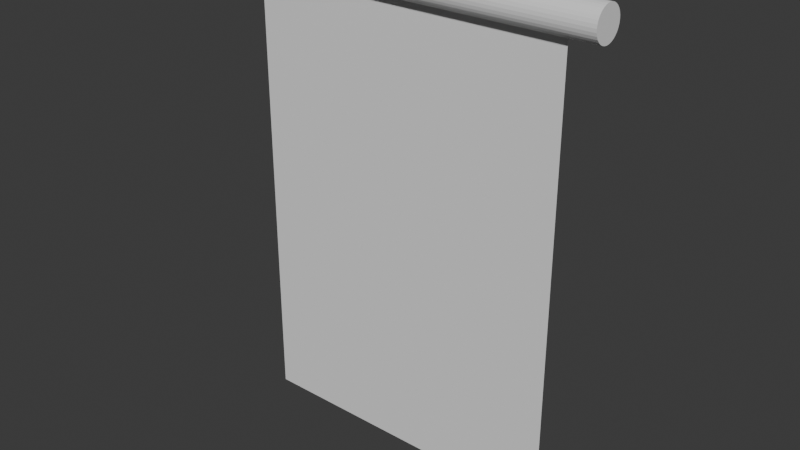 # Source: jalousie.blend  (saved by Blender 4.3.34; exported with 4.5.12 LTS)
import bpy
from mathutils import Matrix  # noqa: F401  (used for matrix-valued properties, if any)

bpy.ops.wm.read_factory_settings(use_empty=True)
scene = bpy.context.scene
scene.name = 'Scene'

# ---- collections
col_collection = bpy.data.collections.new('Collection'); scene.collection.children.link(col_collection)

# ---- world
world_world = bpy.data.worlds.new('World'); scene.world = world_world
world_world.use_nodes = True; world_world.node_tree.nodes.clear()
_N = world_world.node_tree.nodes; _L = world_world.node_tree.links
n0 = _N.new('ShaderNodeOutputWorld'); n0.name = 'World Output'; n0.location = (300, 300)
n1 = _N.new('ShaderNodeBackground'); n1.name = 'Background'; n1.location = (10, 300)
n1.inputs[0].default_value = (0.05088, 0.05088, 0.05088, 1.0)
_L.new(n1.outputs[0], n0.inputs[0])
n0.is_active_output = True
world_world.color = (0.05088, 0.05088, 0.05088)
world_world.sun_shadow_jitter_overblur = 0.0

# ---- meshes
me_cylinder = bpy.data.meshes.new('Cylinder')
me_cylinder.from_pydata([(0.0, 0.1, -1.2), (0.0, 0.1, 1.2), (0.01951, 0.09808, -1.2), (0.01951, 0.09808, 1.2), (0.03827, 0.09239, -1.2), (0.03827, 0.09239, 1.2), (0.05556, 0.08315, -1.2), (0.05556, 0.08315, 1.2), (0.07071, 0.07071, -1.2), (0.07071, 0.07071, 1.2), (0.08315, 0.05556, -1.2), (0.08315, 0.05556, 1.2), (0.09239, 0.03827, -1.2), (0.09239, 0.03827, 1.2), (0.09808, 0.01951, -1.2), (0.09808, 0.01951, 1.2), (0.1, 0.0, -1.2), (0.1, 0.0, 1.2), (0.09808, -0.01951, -1.2), (0.09808, -0.01951, 1.2), (0.09239, -0.03827, -1.2), (0.09239, -0.03827, 1.2), (0.08315, -0.05556, -1.2), (0.08315, -0.05556, 1.2), (0.07071, -0.07071, -1.2), (0.07071, -0.07071, 1.2), (0.05556, -0.08315, -1.2), (0.05556, -0.08315, 1.2), (0.03827, -0.09239, -1.2), (0.03827, -0.09239, 1.2), (0.01951, -0.09808, -1.2), (0.01951, -0.09808, 1.2), (0.0, -0.1, -1.2), (0.0, -0.1, 1.2), (-0.01951, -0.09808, -1.2), (-0.01951, -0.09808, 1.2), (-0.03827, -0.09239, -1.2), (-0.03827, -0.09239, 1.2), (-0.05556, -0.08315, -1.2), (-0.05556, -0.08315, 1.2), (-0.07071, -0.07071, -1.2), (-0.07071, -0.07071, 1.2), (-0.08315, -0.05556, -1.2), (-0.08315, -0.05556, 1.2), (-0.09239, -0.03827, -1.2), (-0.09239, -0.03827, 1.2), (-0.09808, -0.01951, -1.2), (-0.09808, -0.01951, 1.2), (-0.1, 0.0, -1.2), (-0.1, 0.0, 1.2), (-0.09808, 0.01951, -1.2), (-0.09808, 0.01951, 1.2), (-0.09239, 0.03827, -1.2), (-0.09239, 0.03827, 1.2), (-0.08315, 0.05556, -1.2), (-0.08315, 0.05556, 1.2), (-0.07071, 0.07071, -1.2), (-0.07071, 0.07071, 1.2), (-0.05556, 0.08315, -1.2), (-0.05556, 0.08315, 1.2), (-0.03827, 0.09239, -1.2), (-0.03827, 0.09239, 1.2), (-0.01951, 0.09808, -1.2), (-0.01951, 0.09808, 1.2), (2.885, 6.12e-08, -1.0), (2.885, 6.12e-08, 1.0), (0.08484, -6.12e-08, -1.0), (0.08484, -6.12e-08, 1.0)], [], [(0, 1, 3, 2), (2, 3, 5, 4), (4, 5, 7, 6), (6, 7, 9, 8), (8, 9, 11, 10), (10, 11, 13, 12), (12, 13, 15, 14), (14, 15, 17, 16), (16, 17, 19, 18), (18, 19, 21, 20), (20, 21, 23, 22), (22, 23, 25, 24), (24, 25, 27, 26), (26, 27, 29, 28), (28, 29, 31, 30), (30, 31, 33, 32), (32, 33, 35, 34), (34, 35, 37, 36), (36, 37, 39, 38), (38, 39, 41, 40), (40, 41, 43, 42), (42, 43, 45, 44), (44, 45, 47, 46), (46, 47, 49, 48), (48, 49, 51, 50), (50, 51, 53, 52), (52, 53, 55, 54), (54, 55, 57, 56), (56, 57, 59, 58), (58, 59, 61, 60), (3, 1, 63, 61, 59, 57, 55, 53, 51, 49, 47, 45, 43, 41, 39, 37, 35, 33, 31, 29, 27, 25, 23, 21, 19, 17, 15, 13, 11, 9, 7, 5), (60, 61, 63, 62), (62, 63, 1, 0), (0, 2, 4, 6, 8, 10, 12, 14, 16, 18, 20, 22, 24, 26, 28, 30, 32, 34, 36, 38, 40, 42, 44, 46, 48, 50, 52, 54, 56, 58, 60, 62), (64, 65, 67, 66)])
_uv = me_cylinder.uv_layers.new(name='UVMap')
_uv.uv.foreach_set('vector', [1.0, 0.5, 1.0, 1.0, 0.9688, 1.0, 0.9688, 0.5, 0.9688, 0.5, 0.9688, 1.0, 0.9375, 1.0, 0.9375, 0.5, 0.9375, 0.5, 0.9375, 1.0, 0.9062, 1.0, 0.9062, 0.5, 0.9062, 0.5, 0.9062, 1.0, 0.875, 1.0, 0.875, 0.5, 0.875, 0.5, 0.875, 1.0, 0.8438, 1.0, 0.8438, 0.5, 0.8438, 0.5, 0.8438, 1.0, 0.8125, 1.0, 0.8125, 0.5, 0.8125, 0.5, 0.8125, 1.0, 0.7812, 1.0, 0.7812, 0.5, 0.7812, 0.5, 0.7812, 1.0, 0.75, 1.0, 0.75, 0.5, 0.75, 0.5, 0.75, 1.0, 0.7188, 1.0, 0.7188, 0.5, 0.7188, 0.5, 0.7188, 1.0, 0.6875, 1.0, 0.6875, 0.5, 0.6875, 0.5, 0.6875, 1.0, 0.6562, 1.0, 0.6562, 0.5, 0.6562, 0.5, 0.6562, 1.0, 0.625, 1.0, 0.625, 0.5, 0.625, 0.5, 0.625, 1.0, 0.5938, 1.0, 0.5938, 0.5, 0.5938, 0.5, 0.5938, 1.0, 0.5625, 1.0, 0.5625, 0.5, 0.5625, 0.5, 0.5625, 1.0, 0.5312, 1.0, 0.5312, 0.5, 0.5312, 0.5, 0.5312, 1.0, 0.5, 1.0, 0.5, 0.5, 0.5, 0.5, 0.5, 1.0, 0.4688, 1.0, 0.4688, 0.5, 0.4688, 0.5, 0.4688, 1.0, 0.4375, 1.0, 0.4375, 0.5, 0.4375, 0.5, 0.4375, 1.0, 0.4062, 1.0, 0.4062, 0.5, 0.4062, 0.5, 0.4062, 1.0, 0.375, 1.0, 0.375, 0.5, 0.375, 0.5, 0.375, 1.0, 0.3438, 1.0, 0.3438, 0.5, 0.3438, 0.5, 0.3438, 1.0, 0.3125, 1.0, 0.3125, 0.5, 0.3125, 0.5, 0.3125, 1.0, 0.2812, 1.0, 0.2812, 0.5, 0.2812, 0.5, 0.2812, 1.0, 0.25, 1.0, 0.25, 0.5, 0.25, 0.5, 0.25, 1.0, 0.2188, 1.0, 0.2188, 0.5, 0.2188, 0.5, 0.2188, 1.0, 0.1875, 1.0, 0.1875, 0.5, 0.1875, 0.5, 0.1875, 1.0, 0.1562, 1.0, 0.1562, 0.5, 0.1562, 0.5, 0.1562, 1.0, 0.125, 1.0, 0.125, 0.5, 0.125, 0.5, 0.125, 1.0, 0.09375, 1.0, 0.09375, 0.5, 0.09375, 0.5, 0.09375, 1.0, 0.0625, 1.0, 0.0625, 0.5, 0.2968, 0.4854, 0.25, 0.49, 0.2032, 0.4854, 0.1582, 0.4717, 0.1167, 0.4496, 0.08029, 0.4197, 0.05045, 0.3833, 0.02827, 0.3418, 0.01461, 0.2968, 0.01, 0.25, 0.01461, 0.2032, 0.02827, 0.1582, 0.05045, 0.1167, 0.08029, 0.08029, 0.1167, 0.05045, 0.1582, 0.02827, 0.2032, 0.01461, 0.25, 0.01, 0.2968, 0.01461, 0.3418, 0.02827, 0.3833, 0.05045, 0.4197, 0.08029, 0.4496, 0.1167, 0.4717, 0.1582, 0.4854, 0.2032, 0.49, 0.25, 0.4854, 0.2968, 0.4717, 0.3418, 0.4496, 0.3833, 0.4197, 0.4197, 0.3833, 0.4496, 0.3418, 0.4717, 0.0625, 0.5, 0.0625, 1.0, 0.03125, 1.0, 0.03125, 0.5, 0.03125, 0.5, 0.03125, 1.0, 0.0, 1.0, 0.0, 0.5, 0.75, 0.49, 0.7968, 0.4854, 0.8418, 0.4717, 0.8833, 0.4496, 0.9197, 0.4197, 0.9496, 0.3833, 0.9717, 0.3418, 0.9854, 0.2968, 0.99, 0.25, 0.9854, 0.2032, 0.9717, 0.1582, 0.9496, 0.1167, 0.9197, 0.08029, 0.8833, 0.05045, 0.8418, 0.02827, 0.7968, 0.01461, 0.75, 0.01, 0.7032, 0.01461, 0.6582, 0.02827, 0.6167, 0.05045, 0.5803, 0.08029, 0.5504, 0.1167, 0.5283, 0.1582, 0.5146, 0.2032, 0.51, 0.25, 0.5146, 0.2968, 0.5283, 0.3418, 0.5504, 0.3833, 0.5803, 0.4197, 0.6167, 0.4496, 0.6582, 0.4717, 0.7032, 0.4854, 0.0, 0.0, 1.0, 0.0, 1.0, 1.0, 0.0, 1.0])
me_cylinder.update()

# ---- objects
ob_jalousie_col = bpy.data.objects.new('jalousie-col', me_cylinder)

# ---- transforms, parenting, visibility, modifiers, constraints
ob_jalousie_col.location = (0.0, 0.0, 2.216)
ob_jalousie_col.rotation_euler = (0.0, 1.571, 0.0)

# ---- collection membership
col_collection.objects.link(ob_jalousie_col)

# ---- scene / render settings (as saved in the file)
scene.frame_start = 1; scene.frame_end = 250; scene.frame_set(1)
scene.render.engine = 'BLENDER_EEVEE_NEXT'
bpy.context.view_layer.update()

# ---- added for rendering (the .blend has no active camera and no usable light): camera, sun
cam_auto = bpy.data.cameras.new('AutoCamera')
cam_auto.lens = 50.0
cam_auto.sensor_width = 36.0
cam_auto.clip_end = 1000.0
ob_auto_camera = bpy.data.objects.new('AutoCamera', cam_auto)
scene.collection.objects.link(ob_auto_camera)
ob_auto_camera.location = (3.54848, -4.25818, 3.66256)
ob_auto_camera.rotation_euler = (1.09748, -7.21219e-08, 0.694738)
scene.camera = ob_auto_camera
light_auto_sun = bpy.data.lights.new('AutoSun', 'SUN')
light_auto_sun.energy = 3.0
light_auto_sun.angle = 0.0523599
ob_auto_sun = bpy.data.objects.new('AutoSun', light_auto_sun)
scene.collection.objects.link(ob_auto_sun)
ob_auto_sun.rotation_euler = (0.872665, 0.174533, 0.523599)
bpy.context.view_layer.update()
